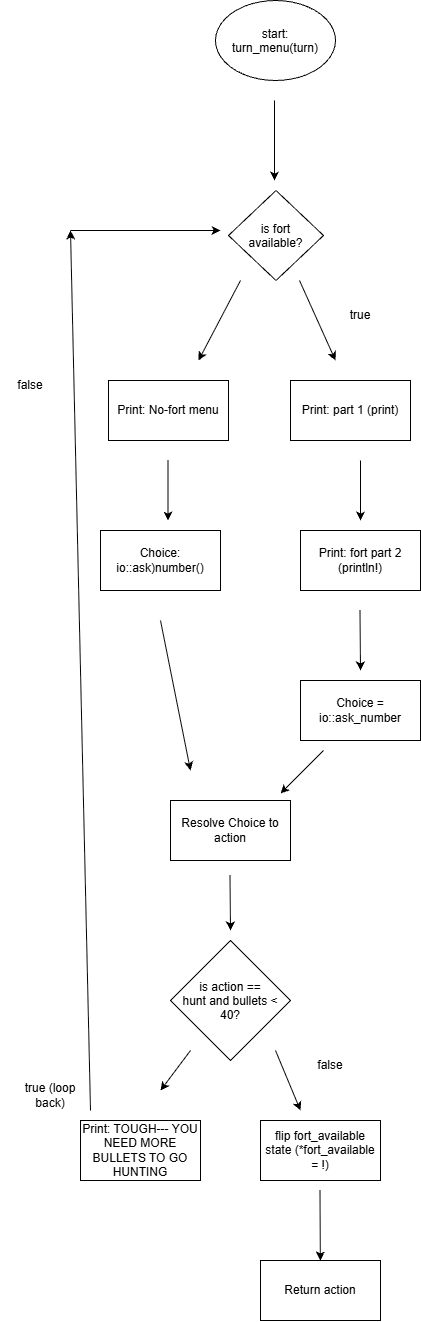

The diagram above was exported from draw.io. Its source (the exported page's mxGraphModel, read from the mxfile embedded in the PNG):
<mxGraphModel dx="2438" dy="1340" grid="1" gridSize="10" guides="1" tooltips="1" connect="1" arrows="1" fold="1" page="1" pageScale="1" pageWidth="850" pageHeight="1100" math="0" shadow="0">
  <root>
    <mxCell id="0" />
    <mxCell id="1" parent="0" />
    <mxCell id="SJTfCGhBDK_9I38cfxRZ-1" parent="1" style="ellipse;whiteSpace=wrap;html=1;shapeInside=1;" value="start: turn_menu(turn)" vertex="1">
      <mxGeometry height="80" width="120" x="365" y="130" as="geometry" />
    </mxCell>
    <mxCell id="SJTfCGhBDK_9I38cfxRZ-2" edge="1" parent="1" style="endArrow=classic;html=1;rounded=0;" value="">
      <mxGeometry height="50" relative="1" width="50" as="geometry">
        <mxPoint x="424" y="230" as="sourcePoint" />
        <mxPoint x="424" y="310" as="targetPoint" />
      </mxGeometry>
    </mxCell>
    <mxCell id="SJTfCGhBDK_9I38cfxRZ-4" edge="1" parent="1" style="endArrow=classic;html=1;rounded=0;" value="">
      <mxGeometry height="50" relative="1" width="50" as="geometry">
        <mxPoint x="449" y="410" as="sourcePoint" />
        <mxPoint x="485" y="490" as="targetPoint" />
      </mxGeometry>
    </mxCell>
    <mxCell id="SJTfCGhBDK_9I38cfxRZ-5" parent="1" style="rhombus;whiteSpace=wrap;html=1;shapeInside=1;" value="is fort available?" vertex="1">
      <mxGeometry height="90" width="95" x="378" y="320" as="geometry" />
    </mxCell>
    <mxCell id="SJTfCGhBDK_9I38cfxRZ-10" parent="1" style="rounded=0;whiteSpace=wrap;html=1;" value="Print: No-fort menu" vertex="1">
      <mxGeometry height="60" width="120" x="258" y="510" as="geometry" />
    </mxCell>
    <mxCell id="SJTfCGhBDK_9I38cfxRZ-11" parent="1" style="rounded=0;whiteSpace=wrap;html=1;" value="Print: part 1 (print)" vertex="1">
      <mxGeometry height="60" width="120" x="440" y="510" as="geometry" />
    </mxCell>
    <mxCell id="SJTfCGhBDK_9I38cfxRZ-12" edge="1" parent="1" style="endArrow=classic;html=1;rounded=0;" value="">
      <mxGeometry height="50" relative="1" width="50" as="geometry">
        <mxPoint x="317.5" y="590" as="sourcePoint" />
        <mxPoint x="317.5" y="650" as="targetPoint" />
      </mxGeometry>
    </mxCell>
    <mxCell id="SJTfCGhBDK_9I38cfxRZ-13" parent="1" style="rounded=0;whiteSpace=wrap;html=1;" value="Choice: io::ask)number()" vertex="1">
      <mxGeometry height="60" width="120" x="250" y="660" as="geometry" />
    </mxCell>
    <mxCell id="SJTfCGhBDK_9I38cfxRZ-14" edge="1" parent="1" style="endArrow=classic;html=1;rounded=0;" value="">
      <mxGeometry height="50" relative="1" width="50" as="geometry">
        <mxPoint x="510" y="590" as="sourcePoint" />
        <mxPoint x="510" y="650" as="targetPoint" />
      </mxGeometry>
    </mxCell>
    <mxCell id="SJTfCGhBDK_9I38cfxRZ-15" parent="1" style="rounded=0;whiteSpace=wrap;html=1;" value="Print: fort part 2 (println!)" vertex="1">
      <mxGeometry height="60" width="120" x="450" y="660" as="geometry" />
    </mxCell>
    <mxCell id="SJTfCGhBDK_9I38cfxRZ-17" edge="1" parent="1" style="endArrow=classic;html=1;rounded=0;" value="">
      <mxGeometry height="50" relative="1" width="50" as="geometry">
        <mxPoint x="310" y="750" as="sourcePoint" />
        <mxPoint x="340" y="900" as="targetPoint" />
      </mxGeometry>
    </mxCell>
    <mxCell id="SJTfCGhBDK_9I38cfxRZ-18" edge="1" parent="1" style="endArrow=classic;html=1;rounded=0;" value="">
      <mxGeometry height="50" relative="1" width="50" as="geometry">
        <mxPoint x="509.5" y="740" as="sourcePoint" />
        <mxPoint x="510" y="800" as="targetPoint" />
      </mxGeometry>
    </mxCell>
    <mxCell id="SJTfCGhBDK_9I38cfxRZ-19" edge="1" parent="1" style="endArrow=classic;html=1;rounded=0;" value="">
      <mxGeometry height="50" relative="1" width="50" x="-0.2436" as="geometry">
        <Array as="points">
          <mxPoint x="460" y="893" />
        </Array>
        <mxPoint x="473" y="880" as="sourcePoint" />
        <mxPoint x="430" y="923" as="targetPoint" />
      </mxGeometry>
    </mxCell>
    <mxCell id="SJTfCGhBDK_9I38cfxRZ-23" parent="1" style="rounded=0;whiteSpace=wrap;html=1;" value="Resolve Choice to action" vertex="1">
      <mxGeometry height="60" width="120" x="320" y="930" as="geometry" />
    </mxCell>
    <mxCell id="SJTfCGhBDK_9I38cfxRZ-25" parent="1" style="rounded=0;whiteSpace=wrap;html=1;" value="Choice = io::ask_number" vertex="1">
      <mxGeometry height="60" width="120" x="450" y="810" as="geometry" />
    </mxCell>
    <mxCell id="SJTfCGhBDK_9I38cfxRZ-32" edge="1" parent="1" style="endArrow=classic;html=1;rounded=0;" value="">
      <mxGeometry height="50" relative="1" width="50" as="geometry">
        <mxPoint x="390" y="410" as="sourcePoint" />
        <mxPoint x="348" y="490" as="targetPoint" />
      </mxGeometry>
    </mxCell>
    <mxCell id="SJTfCGhBDK_9I38cfxRZ-34" parent="1" style="rhombus;whiteSpace=wrap;html=1;shapeInside=1;" value="is action == hunt and bullets &amp;lt; 40?" vertex="1">
      <mxGeometry height="120" width="120" x="320" y="1070" as="geometry" />
    </mxCell>
    <mxCell id="SJTfCGhBDK_9I38cfxRZ-35" edge="1" parent="1" style="endArrow=classic;html=1;rounded=0;" value="">
      <mxGeometry height="50" relative="1" width="50" as="geometry">
        <mxPoint x="379.5" y="1005" as="sourcePoint" />
        <mxPoint x="380" y="1060" as="targetPoint" />
      </mxGeometry>
    </mxCell>
    <mxCell id="SJTfCGhBDK_9I38cfxRZ-36" edge="1" parent="1" style="endArrow=classic;html=1;rounded=0;" value="">
      <mxGeometry height="50" relative="1" width="50" as="geometry">
        <mxPoint x="425" y="1180" as="sourcePoint" />
        <mxPoint x="450" y="1240" as="targetPoint" />
      </mxGeometry>
    </mxCell>
    <mxCell id="SJTfCGhBDK_9I38cfxRZ-37" parent="1" style="rounded=0;whiteSpace=wrap;html=1;" value="flip fort_available state (*fort_available = !)" vertex="1">
      <mxGeometry height="60" width="120" x="410" y="1250" as="geometry" />
    </mxCell>
    <mxCell id="SJTfCGhBDK_9I38cfxRZ-38" edge="1" parent="1" style="endArrow=classic;html=1;rounded=0;" value="">
      <mxGeometry height="50" relative="1" width="50" as="geometry">
        <mxPoint x="340" y="1180" as="sourcePoint" />
        <mxPoint x="310" y="1220" as="targetPoint" />
      </mxGeometry>
    </mxCell>
    <mxCell id="SJTfCGhBDK_9I38cfxRZ-39" parent="1" style="rounded=0;whiteSpace=wrap;html=1;" value="Print: TOUGH--- YOU NEED MORE BULLETS TO GO HUNTING" vertex="1">
      <mxGeometry height="60" width="120" x="230" y="1250" as="geometry" />
    </mxCell>
    <mxCell id="SJTfCGhBDK_9I38cfxRZ-40" edge="1" parent="1" style="endArrow=classic;html=1;rounded=0;" target="SJTfCGhBDK_9I38cfxRZ-41" value="">
      <mxGeometry height="50" relative="1" width="50" as="geometry">
        <mxPoint x="469.5" y="1320" as="sourcePoint" />
        <mxPoint x="469.5" y="1380" as="targetPoint" />
      </mxGeometry>
    </mxCell>
    <mxCell id="SJTfCGhBDK_9I38cfxRZ-41" parent="1" style="rounded=0;whiteSpace=wrap;html=1;" value="Return action" vertex="1">
      <mxGeometry height="60" width="120" x="410" y="1390" as="geometry" />
    </mxCell>
    <mxCell id="SJTfCGhBDK_9I38cfxRZ-42" parent="1" style="text;html=1;whiteSpace=wrap;strokeColor=none;fillColor=none;align=center;verticalAlign=middle;rounded=0;" value="false" vertex="1">
      <mxGeometry height="30" width="60" x="450" y="1180" as="geometry" />
    </mxCell>
    <mxCell id="SJTfCGhBDK_9I38cfxRZ-43" parent="1" style="text;html=1;whiteSpace=wrap;strokeColor=none;fillColor=none;align=center;verticalAlign=middle;rounded=0;" value="true" vertex="1">
      <mxGeometry height="30" width="60" x="480" y="430" as="geometry" />
    </mxCell>
    <mxCell id="SJTfCGhBDK_9I38cfxRZ-44" parent="1" style="text;html=1;whiteSpace=wrap;strokeColor=none;fillColor=none;align=center;verticalAlign=middle;rounded=0;" value="true (loop back)" vertex="1">
      <mxGeometry height="30" width="60" x="170" y="1210" as="geometry" />
    </mxCell>
    <mxCell id="SJTfCGhBDK_9I38cfxRZ-46" edge="1" parent="1" style="endArrow=classic;html=1;rounded=0;" value="">
      <mxGeometry height="50" relative="1" width="50" as="geometry">
        <mxPoint x="240" y="1240" as="sourcePoint" />
        <mxPoint x="220" y="360" as="targetPoint" />
      </mxGeometry>
    </mxCell>
    <mxCell id="SJTfCGhBDK_9I38cfxRZ-47" edge="1" parent="1" style="endArrow=classic;html=1;rounded=0;" value="">
      <mxGeometry height="50" relative="1" width="50" as="geometry">
        <mxPoint x="220" y="360" as="sourcePoint" />
        <mxPoint x="370" y="360" as="targetPoint" />
      </mxGeometry>
    </mxCell>
    <mxCell id="SJTfCGhBDK_9I38cfxRZ-48" parent="1" style="text;html=1;whiteSpace=wrap;strokeColor=none;fillColor=none;align=center;verticalAlign=middle;rounded=0;" value="false" vertex="1">
      <mxGeometry height="30" width="60" x="150" y="500" as="geometry" />
    </mxCell>
  </root>
</mxGraphModel>